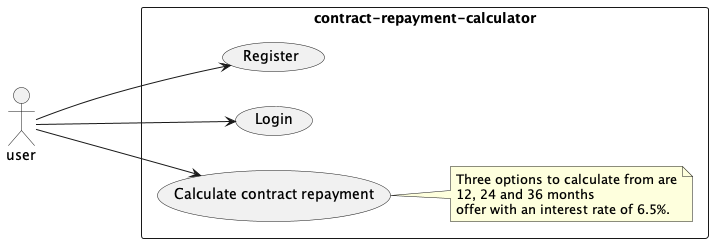

The diagram above was rendered by PlantUML. Its source (embedded in the PNG):
@startuml
'https://plantuml.com/use-case-diagram
left to right direction
:user: as User

rectangle contract-repayment-calculator{
    User ---> (Register)
    User ---> (Login)
    User ---> (Calculate contract repayment)



    note right of (Calculate contract repayment)
    Three options to calculate from are
    12, 24 and 36 months
    offer with an interest rate of 6.5%.
    end note
}
@enduml